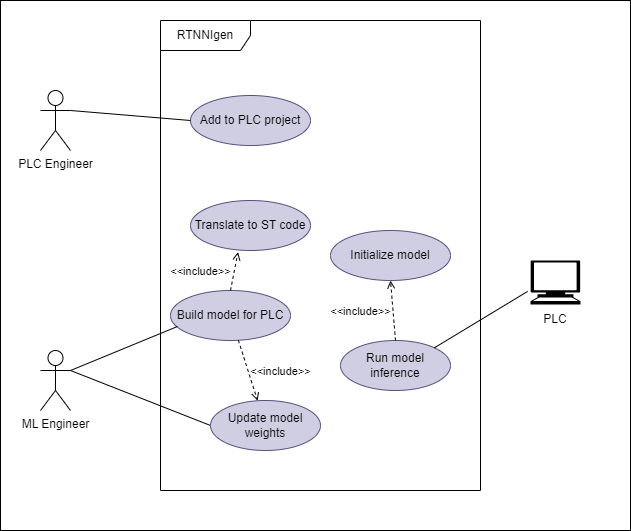

The diagram above was exported from draw.io. Its source (the exported page's mxGraphModel, read from the mxfile embedded in the PNG):
<mxGraphModel dx="1434" dy="836" grid="1" gridSize="10" guides="1" tooltips="1" connect="1" arrows="1" fold="1" page="1" pageScale="1" pageWidth="827" pageHeight="1169" math="0" shadow="0">
  <root>
    <mxCell id="0" />
    <mxCell id="1" parent="0" />
    <mxCell id="46xWUxOLhVpRb5yckR-c-29" value="" style="rounded=0;whiteSpace=wrap;html=1;" parent="1" vertex="1">
      <mxGeometry x="50" y="110" width="630" height="530" as="geometry" />
    </mxCell>
    <mxCell id="46xWUxOLhVpRb5yckR-c-1" value="ML Engineer" style="shape=umlActor;verticalLabelPosition=bottom;verticalAlign=top;html=1;outlineConnect=0;" parent="1" vertex="1">
      <mxGeometry x="90" y="460" width="30" height="60" as="geometry" />
    </mxCell>
    <mxCell id="46xWUxOLhVpRb5yckR-c-5" value="RTNNIgen" style="shape=umlFrame;whiteSpace=wrap;html=1;pointerEvents=0;width=90;height=30;" parent="1" vertex="1">
      <mxGeometry x="210" y="130" width="320" height="470" as="geometry" />
    </mxCell>
    <mxCell id="46xWUxOLhVpRb5yckR-c-17" value="" style="endArrow=none;html=1;rounded=0;exitX=1;exitY=0.3333333333333333;exitDx=0;exitDy=0;exitPerimeter=0;entryX=0;entryY=0.5;entryDx=0;entryDy=0;" parent="1" source="46xWUxOLhVpRb5yckR-c-1" target="46xWUxOLhVpRb5yckR-c-19" edge="1">
      <mxGeometry width="50" height="50" relative="1" as="geometry">
        <mxPoint x="560" y="350" as="sourcePoint" />
        <mxPoint x="249.03999999999996" y="555.02" as="targetPoint" />
      </mxGeometry>
    </mxCell>
    <mxCell id="46xWUxOLhVpRb5yckR-c-18" value="Build model for PLC" style="ellipse;whiteSpace=wrap;html=1;fillColor=#d0cee2;strokeColor=#56517e;" parent="1" vertex="1">
      <mxGeometry x="220" y="400" width="120" height="50" as="geometry" />
    </mxCell>
    <mxCell id="46xWUxOLhVpRb5yckR-c-19" value="Update model weights" style="ellipse;whiteSpace=wrap;html=1;fillColor=#d0cee2;strokeColor=#56517e;" parent="1" vertex="1">
      <mxGeometry x="260" y="510" width="110" height="50" as="geometry" />
    </mxCell>
    <mxCell id="46xWUxOLhVpRb5yckR-c-20" value="&amp;lt;&amp;lt;include&amp;gt;&amp;gt;" style="html=1;verticalAlign=bottom;labelBackgroundColor=none;endArrow=open;endFill=0;dashed=1;rounded=0;" parent="1" source="46xWUxOLhVpRb5yckR-c-18" target="46xWUxOLhVpRb5yckR-c-19" edge="1">
      <mxGeometry x="0.6113" y="28" width="160" relative="1" as="geometry">
        <mxPoint x="500" y="330" as="sourcePoint" />
        <mxPoint x="660" y="330" as="targetPoint" />
        <mxPoint as="offset" />
      </mxGeometry>
    </mxCell>
    <mxCell id="46xWUxOLhVpRb5yckR-c-21" value="Run model inference" style="ellipse;whiteSpace=wrap;html=1;fillColor=#d0cee2;strokeColor=#56517e;" parent="1" vertex="1">
      <mxGeometry x="390" y="450" width="110" height="50" as="geometry" />
    </mxCell>
    <mxCell id="46xWUxOLhVpRb5yckR-c-24" value="" style="endArrow=none;html=1;rounded=0;exitX=0.058;exitY=0.72;exitDx=0;exitDy=0;exitPerimeter=0;entryX=1;entryY=0.3333333333333333;entryDx=0;entryDy=0;entryPerimeter=0;" parent="1" source="46xWUxOLhVpRb5yckR-c-18" target="46xWUxOLhVpRb5yckR-c-1" edge="1">
      <mxGeometry width="50" height="50" relative="1" as="geometry">
        <mxPoint x="100" y="390" as="sourcePoint" />
        <mxPoint x="289" y="560" as="targetPoint" />
      </mxGeometry>
    </mxCell>
    <mxCell id="46xWUxOLhVpRb5yckR-c-25" value="Initialize model" style="ellipse;whiteSpace=wrap;html=1;fillColor=#d0cee2;strokeColor=#56517e;" parent="1" vertex="1">
      <mxGeometry x="380" y="340" width="120" height="50" as="geometry" />
    </mxCell>
    <mxCell id="46xWUxOLhVpRb5yckR-c-27" value="&amp;lt;&amp;lt;include&amp;gt;&amp;gt;" style="html=1;verticalAlign=bottom;labelBackgroundColor=none;endArrow=open;endFill=0;dashed=1;rounded=0;exitX=0.5;exitY=0;exitDx=0;exitDy=0;entryX=0.5;entryY=1;entryDx=0;entryDy=0;" parent="1" source="46xWUxOLhVpRb5yckR-c-21" target="46xWUxOLhVpRb5yckR-c-25" edge="1">
      <mxGeometry x="-0.2414" y="33" width="160" relative="1" as="geometry">
        <mxPoint x="575" y="348" as="sourcePoint" />
        <mxPoint x="565" y="580" as="targetPoint" />
        <mxPoint as="offset" />
      </mxGeometry>
    </mxCell>
    <mxCell id="dun-VHuZu8ddW3UaoiJL-1" value="PLC Engineer" style="shape=umlActor;verticalLabelPosition=bottom;verticalAlign=top;html=1;outlineConnect=0;" parent="1" vertex="1">
      <mxGeometry x="90" y="200" width="30" height="60" as="geometry" />
    </mxCell>
    <mxCell id="dun-VHuZu8ddW3UaoiJL-2" value="Translate to ST code" style="ellipse;whiteSpace=wrap;html=1;fillColor=#d0cee2;strokeColor=#56517e;" parent="1" vertex="1">
      <mxGeometry x="240" y="310" width="120" height="50" as="geometry" />
    </mxCell>
    <mxCell id="dun-VHuZu8ddW3UaoiJL-3" value="&amp;lt;&amp;lt;include&amp;gt;&amp;gt;" style="html=1;verticalAlign=bottom;labelBackgroundColor=none;endArrow=open;endFill=0;dashed=1;rounded=0;exitX=0.5;exitY=0;exitDx=0;exitDy=0;entryX=0.396;entryY=1.032;entryDx=0;entryDy=0;entryPerimeter=0;" parent="1" source="46xWUxOLhVpRb5yckR-c-18" target="dun-VHuZu8ddW3UaoiJL-2" edge="1">
      <mxGeometry x="-0.7931" y="31" width="160" relative="1" as="geometry">
        <mxPoint x="485" y="360" as="sourcePoint" />
        <mxPoint x="424" y="219" as="targetPoint" />
        <mxPoint as="offset" />
      </mxGeometry>
    </mxCell>
    <mxCell id="dun-VHuZu8ddW3UaoiJL-4" value="Add to PLC project" style="ellipse;whiteSpace=wrap;html=1;fillColor=#d0cee2;strokeColor=#56517e;" parent="1" vertex="1">
      <mxGeometry x="240" y="205" width="120" height="50" as="geometry" />
    </mxCell>
    <mxCell id="dun-VHuZu8ddW3UaoiJL-5" value="" style="endArrow=none;html=1;rounded=0;exitX=0;exitY=0.5;exitDx=0;exitDy=0;entryX=1;entryY=0.3333333333333333;entryDx=0;entryDy=0;entryPerimeter=0;" parent="1" source="dun-VHuZu8ddW3UaoiJL-4" target="dun-VHuZu8ddW3UaoiJL-1" edge="1">
      <mxGeometry width="50" height="50" relative="1" as="geometry">
        <mxPoint x="237" y="446" as="sourcePoint" />
        <mxPoint x="130" y="490" as="targetPoint" />
      </mxGeometry>
    </mxCell>
    <mxCell id="dun-VHuZu8ddW3UaoiJL-6" value="" style="shape=mxgraph.signs.tech.computer;html=1;pointerEvents=1;fillColor=#000000;strokeColor=none;verticalLabelPosition=bottom;verticalAlign=top;align=center;" parent="1" vertex="1">
      <mxGeometry x="580" y="370" width="50" height="44" as="geometry" />
    </mxCell>
    <mxCell id="dun-VHuZu8ddW3UaoiJL-7" value="PLC" style="text;html=1;align=center;verticalAlign=middle;whiteSpace=wrap;rounded=0;" parent="1" vertex="1">
      <mxGeometry x="575" y="414" width="60" height="30" as="geometry" />
    </mxCell>
    <mxCell id="dun-VHuZu8ddW3UaoiJL-8" value="" style="endArrow=none;html=1;rounded=0;exitX=-0.057;exitY=0.702;exitDx=0;exitDy=0;entryX=1;entryY=0;entryDx=0;entryDy=0;exitPerimeter=0;" parent="1" source="dun-VHuZu8ddW3UaoiJL-6" target="46xWUxOLhVpRb5yckR-c-21" edge="1">
      <mxGeometry width="50" height="50" relative="1" as="geometry">
        <mxPoint x="250" y="240" as="sourcePoint" />
        <mxPoint x="130" y="230" as="targetPoint" />
      </mxGeometry>
    </mxCell>
  </root>
</mxGraphModel>